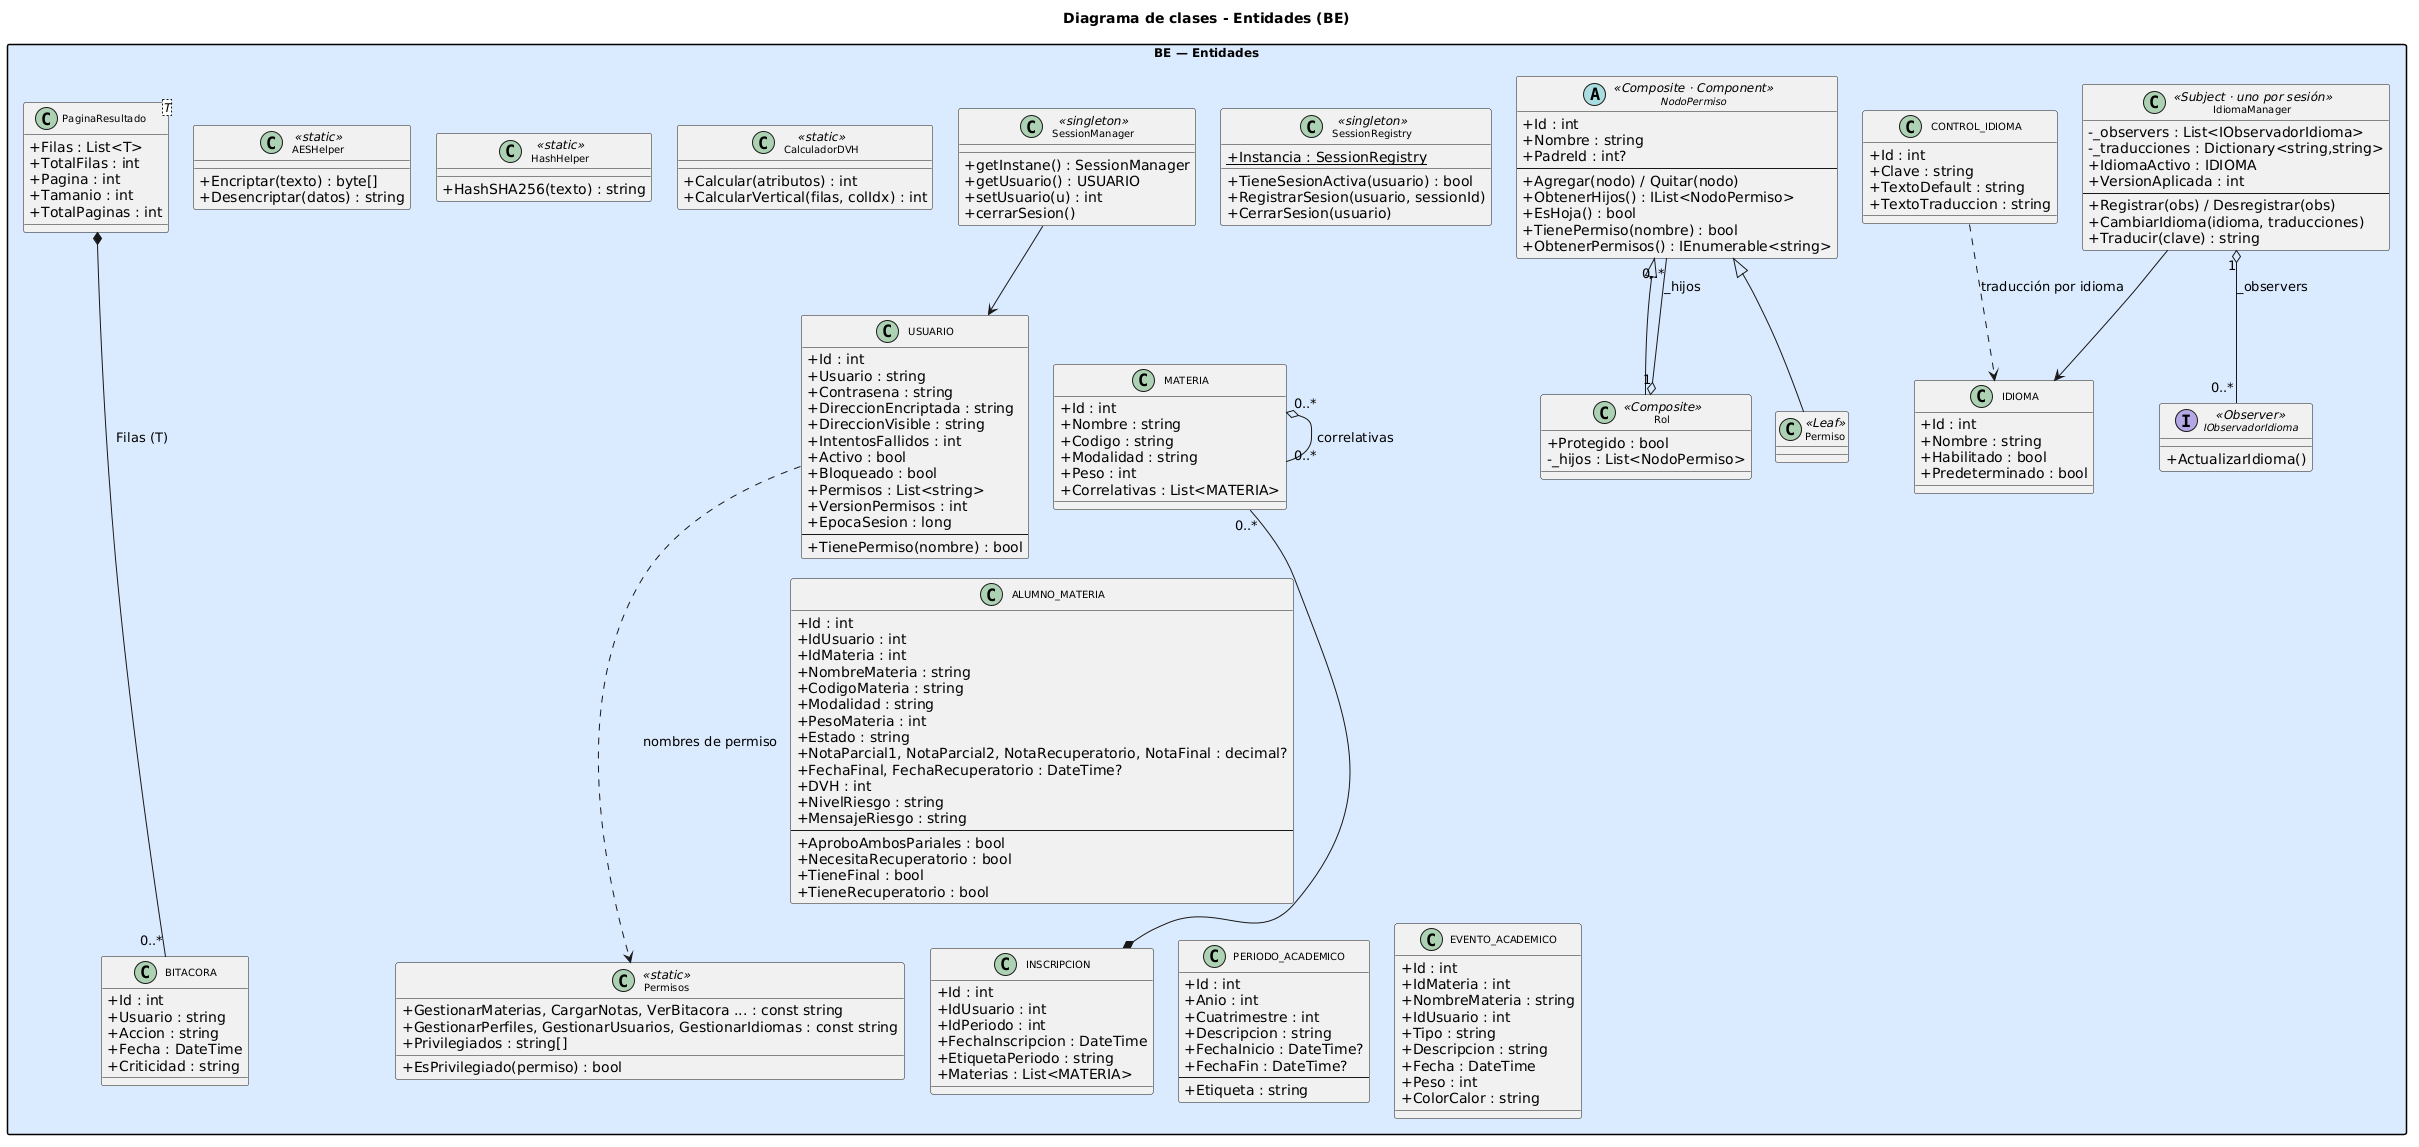

The diagram above was rendered by PlantUML. Its source (embedded in the PNG):
@startuml
title Diagrama de clases - Entidades (BE)
top to bottom direction
skinparam packageStyle rectangle
skinparam classAttributeIconSize 0
skinparam classFontSize 10
skinparam packageFontSize 12
skinparam shadowing false
skinparam ranksep 40
skinparam nodesep 25
package "BE — Entidades" as BE #DBEAFE {
  class USUARIO {
    +Id : int
    +Usuario : string
    +Contrasena : string
    +DireccionEncriptada : string
    +DireccionVisible : string
    +IntentosFallidos : int
    +Activo : bool
    +Bloqueado : bool
    +Permisos : List<string>
    +VersionPermisos : int
    +EpocaSesion : long
    --
    +TienePermiso(nombre) : bool
  }
  class MATERIA {
    +Id : int
    +Nombre : string
    +Codigo : string
    +Modalidad : string
    +Peso : int
    +Correlativas : List<MATERIA>
  }
  class ALUMNO_MATERIA {
    +Id : int
    +IdUsuario : int
    +IdMateria : int
    +NombreMateria : string
    +CodigoMateria : string
    +Modalidad : string
    +PesoMateria : int
    +Estado : string
    +NotaParcial1, NotaParcial2, NotaRecuperatorio, NotaFinal : decimal?
    +FechaFinal, FechaRecuperatorio : DateTime?
    +DVH : int
    +NivelRiesgo : string
    +MensajeRiesgo : string
    --
    +AproboAmbosPariales : bool
    +NecesitaRecuperatorio : bool
    +TieneFinal : bool
    +TieneRecuperatorio : bool
  }
  class INSCRIPCION {
    +Id : int
    +IdUsuario : int
    +IdPeriodo : int
    +FechaInscripcion : DateTime
    +EtiquetaPeriodo : string
    +Materias : List<MATERIA>
  }
  class PERIODO_ACADEMICO {
    +Id : int
    +Anio : int
    +Cuatrimestre : int
    +Descripcion : string
    +FechaInicio : DateTime?
    +FechaFin : DateTime?
    --
    +Etiqueta : string
  }
  class EVENTO_ACADEMICO {
    +Id : int
    +IdMateria : int
    +NombreMateria : string
    +IdUsuario : int
    +Tipo : string
    +Descripcion : string
    +Fecha : DateTime
    +Peso : int
    +ColorCalor : string
  }
  class BITACORA {
    +Id : int
    +Usuario : string
    +Accion : string
    +Fecha : DateTime
    +Criticidad : string
  }
  abstract class NodoPermiso <<Composite · Component>> {
    +Id : int
    +Nombre : string
    +PadreId : int?
    --
    +Agregar(nodo) / Quitar(nodo)
    +ObtenerHijos() : IList<NodoPermiso>
    +EsHoja() : bool
    +TienePermiso(nombre) : bool
    +ObtenerPermisos() : IEnumerable<string>
  }
  class Rol <<Composite>> {
    +Protegido : bool
    -_hijos : List<NodoPermiso>
  }
  class Permiso <<Leaf>> {
  }
  class Permisos <<static>> {
    +GestionarMaterias, CargarNotas, VerBitacora ... : const string
    +GestionarPerfiles, GestionarUsuarios, GestionarIdiomas : const string
    +Privilegiados : string[]
    +EsPrivilegiado(permiso) : bool
  }
  class IDIOMA {
    +Id : int
    +Nombre : string
    +Habilitado : bool
    +Predeterminado : bool
  }
  class CONTROL_IDIOMA {
    +Id : int
    +Clave : string
    +TextoDefault : string
    +TextoTraduccion : string
  }
  interface IObservadorIdioma <<Observer>> {
    +ActualizarIdioma()
  }
  class IdiomaManager <<Subject · uno por sesión>> {
    -_observers : List<IObservadorIdioma>
    -_traducciones : Dictionary<string,string>
    +IdiomaActivo : IDIOMA
    +VersionAplicada : int
    --
    +Registrar(obs) / Desregistrar(obs)
    +CambiarIdioma(idioma, traducciones)
    +Traducir(clave) : string
  }
  class "PaginaResultado<T>" as PaginaResultado {
    +Filas : List<T>
    +TotalFilas : int
    +Pagina : int
    +Tamanio : int
    +TotalPaginas : int
  }
  class AESHelper <<static>> {
    +Encriptar(texto) : byte[]
    +Desencriptar(datos) : string
  }
  class HashHelper <<static>> {
    +HashSHA256(texto) : string
  }
  class CalculadorDVH <<static>> {
    +Calcular(atributos) : int
    +CalcularVertical(filas, colIdx) : int
  }
  class SessionManager <<singleton>> {
    +getInstane() : SessionManager
    +getUsuario() : USUARIO
    +setUsuario(u) : int
    +cerrarSesion()
  }
  class SessionRegistry <<singleton>> {
    +Instancia : SessionRegistry {static}
    +TieneSesionActiva(usuario) : bool
    +RegistrarSesion(usuario, sessionId)
    +CerrarSesion(usuario)
  }
  MATERIA "0..*" o-- "0..*" MATERIA : correlativas
  NodoPermiso <|-- Rol
  NodoPermiso <|-- Permiso
  Rol "1" o-- "0..*" NodoPermiso : _hijos
  USUARIO ..> Permisos : nombres de permiso
  IdiomaManager "1" o-- "0..*" IObservadorIdioma : _observers
  IdiomaManager --> IDIOMA
  CONTROL_IDIOMA ..> IDIOMA : traducción por idioma
  INSCRIPCION *-- "0..*" MATERIA
  PaginaResultado *-- "0..*" BITACORA : Filas (T)
  SessionManager --> USUARIO
  USUARIO               -[hidden]right-> MATERIA
  MATERIA                -[hidden]right-> ALUMNO_MATERIA
  ALUMNO_MATERIA         -[hidden]right-> INSCRIPCION
  INSCRIPCION            -[hidden]right-> PERIODO_ACADEMICO
  PERIODO_ACADEMICO      -[hidden]right-> EVENTO_ACADEMICO
  EVENTO_ACADEMICO       -[hidden]right-> BITACORA
  BITACORA               -[hidden]right-> PaginaResultado
  PaginaResultado -[hidden]right-> AESHelper
  AESHelper              -[hidden]right-> HashHelper
  HashHelper             -[hidden]right-> CalculadorDVH
  CalculadorDVH          -[hidden]right-> SessionManager
  SessionManager         -[hidden]right-> SessionRegistry
}
@enduml